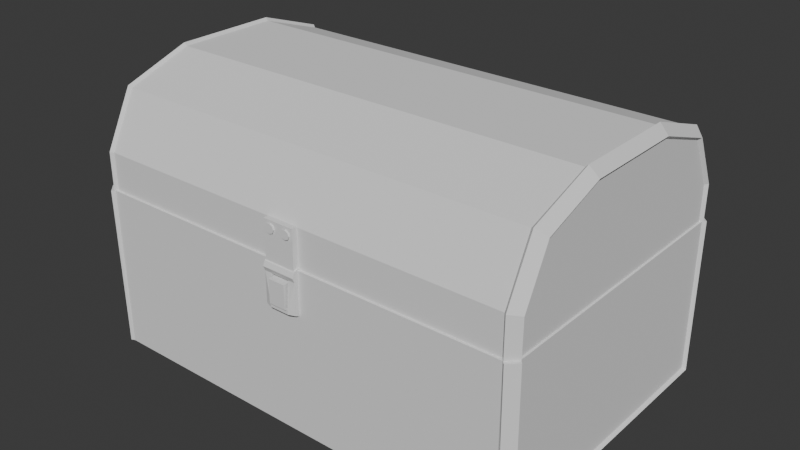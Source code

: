 # Source: flintlockcase.blend  (saved by Blender 4.5.91; exported with 4.5.12 LTS)
import bpy
from mathutils import Matrix  # noqa: F401  (used for matrix-valued properties, if any)

bpy.ops.wm.read_factory_settings(use_empty=True)
scene = bpy.context.scene
scene.name = 'Scene'

# ---- collections
col_collection = bpy.data.collections.new('Collection'); scene.collection.children.link(col_collection)

# ---- world
world_world = bpy.data.worlds.new('World'); scene.world = world_world
world_world.use_nodes = True; world_world.node_tree.nodes.clear()
_N = world_world.node_tree.nodes; _L = world_world.node_tree.links
n0 = _N.new('ShaderNodeOutputWorld'); n0.name = 'World Output'; n0.location = (200, 100)
n1 = _N.new('ShaderNodeBackground'); n1.name = 'Background'; n1.location = (-200, 100)
n1.inputs[0].default_value = (0.05088, 0.05088, 0.05088, 1.0)
_L.new(n1.outputs[0], n0.inputs[0])
n0.is_active_output = True
world_world.color = (0.05088, 0.05088, 0.05088)
world_world.sun_shadow_jitter_overblur = 0.0

# ---- meshes
me_cube_001 = bpy.data.meshes.new('Cube.001')
me_cube_001.from_pydata([(-1.302, -1.796, -0.9633), (-1.357, -1.741, -0.9031), (-1.357, -1.741, 0.01537), (-1.302, -1.796, 0.01537), (-1.357, -0.06947, -0.9031), (-1.302, -0.01437, -0.9633), (-1.302, -0.01437, 0.01537), (-1.357, -0.06947, 0.01537), (1.357, -1.741, -0.9031), (1.302, -1.796, -0.9633), (1.302, -1.796, 0.01537), (1.357, -1.741, 0.01537), (1.357, -0.06947, -0.9031), (1.302, -0.01437, -0.9633), (1.357, -0.06947, 0.01537), (1.302, -0.01437, 0.01537), (-1.378, -0.05927, -0.9133), (-1.323, -0.004172, -0.9633), (-1.323, -1.806, -0.9633), (-1.378, -1.751, -0.9133), (-1.32, -1.814, 0.01537), (-1.375, -1.759, 0.01537), (-1.375, -0.05181, 0.01537), (-1.32, 0.003291, 0.01537), (1.32, 0.003291, 0.01537), (1.375, -0.05181, 0.01537), (1.378, -0.05927, -0.9133), (1.323, -0.004172, -0.9633), (1.378, -1.751, -0.9133), (1.323, -1.806, -0.9633), (1.375, -1.759, 0.01537), (1.32, -1.814, 0.01537), (0.9515, 0.03482, 1.072e-07), (1.262, 0.03482, 1.307e-07), (0.9515, 0.02462, -0.02462), (1.262, 0.02462, -0.02462), (0.9515, 1.192e-07, -0.03482), (1.262, 1.192e-07, -0.03482), (0.9515, -0.02462, -0.02462), (1.262, -0.02462, -0.02462), (0.9515, -0.03482, 1.072e-07), (1.262, -0.03482, 1.307e-07), (0.9515, -0.02462, 0.02462), (1.262, -0.02462, 0.02462), (0.9515, 1.192e-07, 0.03482), (1.262, 1.192e-07, 0.03482), (0.9515, 0.02462, 0.02462), (1.262, 0.02462, 0.02462), (0.9599, -0.01966, -0.2166), (0.9599, 0.01516, -0.2166), (1.254, -0.01966, -0.2166), (1.254, 0.01516, -0.2166), (0.9599, -0.01966, 0.001142), (1.254, -0.01966, 0.001142), (1.254, 0.01516, 0.001142), (0.9599, 0.01516, 0.001142), (0.984, 0.002643, -0.1648), (0.984, 0.02436, -0.1648), (0.9942, 0.002643, -0.1894), (0.9942, 0.02436, -0.1894), (1.019, 0.002643, -0.1996), (1.019, 0.02436, -0.1996), (1.043, 0.002643, -0.1894), (1.043, 0.02436, -0.1894), (1.054, 0.002643, -0.1648), (1.054, 0.02436, -0.1648), (1.043, 0.002643, -0.1402), (1.043, 0.02436, -0.1402), (1.019, 0.002643, -0.13), (1.019, 0.02436, -0.13), (0.9942, 0.002643, -0.1402), (0.9942, 0.02436, -0.1402), (1.23, 0.002643, -0.1648), (1.23, 0.02436, -0.1648), (1.22, 0.002643, -0.1894), (1.22, 0.02436, -0.1894), (1.195, 0.002643, -0.1996), (1.195, 0.02436, -0.1996), (1.17, 0.002643, -0.1894), (1.17, 0.02436, -0.1894), (1.16, 0.002643, -0.1648), (1.16, 0.02436, -0.1648), (1.17, 0.002643, -0.1402), (1.17, 0.02436, -0.1402), (1.195, 0.002643, -0.13), (1.195, 0.02436, -0.13), (1.22, 0.002643, -0.1402), (1.22, 0.02436, -0.1402), (-0.9515, 0.03482, 1.083e-07), (-1.262, 0.03482, 1.317e-07), (-0.9515, 0.02462, -0.02462), (-1.262, 0.02462, -0.02462), (-0.9515, 5.986e-08, -0.03482), (-1.262, 5.986e-08, -0.03482), (-0.9515, -0.02462, -0.02462), (-1.262, -0.02462, -0.02462), (-0.9515, -0.03482, 1.083e-07), (-1.262, -0.03482, 1.317e-07), (-0.9515, -0.02462, 0.02462), (-1.262, -0.02462, 0.02462), (-0.9515, 5.986e-08, 0.03482), (-1.262, 5.986e-08, 0.03482), (-0.9515, 0.02462, 0.02462), (-1.262, 0.02462, 0.02462), (-0.9599, -0.01966, -0.2166), (-0.9599, 0.01516, -0.2166), (-1.254, -0.01966, -0.2166), (-1.254, 0.01516, -0.2166), (-0.9599, -0.01966, 0.001142), (-1.254, -0.01966, 0.001142), (-1.254, 0.01516, 0.001142), (-0.9599, 0.01516, 0.001142), (-0.984, 0.002643, -0.1648), (-0.984, 0.02436, -0.1648), (-0.9942, 0.002643, -0.1894), (-0.9942, 0.02436, -0.1894), (-1.019, 0.002643, -0.1996), (-1.019, 0.02436, -0.1996), (-1.043, 0.002643, -0.1894), (-1.043, 0.02436, -0.1894), (-1.054, 0.002643, -0.1648), (-1.054, 0.02436, -0.1648), (-1.043, 0.002643, -0.1402), (-1.043, 0.02436, -0.1402), (-1.019, 0.002643, -0.13), (-1.019, 0.02436, -0.13), (-0.9942, 0.002643, -0.1402), (-0.9942, 0.02436, -0.1402), (-1.23, 0.002643, -0.1648), (-1.23, 0.02436, -0.1648), (-1.22, 0.002643, -0.1894), (-1.22, 0.02436, -0.1894), (-1.195, 0.002643, -0.1996), (-1.195, 0.02436, -0.1996), (-1.17, 0.002643, -0.1894), (-1.17, 0.02436, -0.1894), (-1.16, 0.002643, -0.1648), (-1.16, 0.02436, -0.1648), (-1.17, 0.002643, -0.1402), (-1.17, 0.02436, -0.1402), (-1.195, 0.002643, -0.13), (-1.195, 0.02436, -0.13), (-1.22, 0.002643, -0.1402), (-1.22, 0.02436, -0.1402)], [], [(1, 4, 16, 19), (15, 14, 25, 24), (11, 10, 31, 30), (4, 7, 22, 16), (12, 8, 28, 26), (5, 0, 18, 17), (5, 13, 9, 0), (1, 2, 7, 4), (9, 10, 3, 0), (14, 15, 6, 7, 2, 3, 10, 11), (5, 6, 15, 13), (12, 14, 11, 8), (17, 18, 19, 16), (18, 20, 21, 19), (23, 17, 16, 22), (25, 26, 27, 24), (29, 27, 26, 28), (31, 29, 28, 30), (10, 9, 29, 31), (14, 12, 26, 25), (0, 3, 20, 18), (8, 11, 30, 28), (3, 2, 21, 20), (13, 15, 24, 27), (2, 1, 19, 21), (7, 6, 23, 22), (9, 13, 27, 29), (6, 5, 17, 23), (32, 33, 35, 34), (34, 35, 37, 36), (36, 37, 39, 38), (38, 39, 41, 40), (40, 41, 43, 42), (42, 43, 45, 44), (35, 33, 47, 45, 43, 41, 39, 37), (44, 45, 47, 46), (46, 47, 33, 32), (32, 34, 36, 38, 40, 42, 44, 46), (49, 51, 50, 48), (50, 53, 52, 48), (51, 54, 53, 50), (49, 55, 54, 51), (48, 52, 55, 49), (53, 54, 55, 52), (56, 57, 59, 58), (58, 59, 61, 60), (60, 61, 63, 62), (62, 63, 65, 64), (64, 65, 67, 66), (66, 67, 69, 68), (59, 57, 71, 69, 67, 65, 63, 61), (68, 69, 71, 70), (70, 71, 57, 56), (56, 58, 60, 62, 64, 66, 68, 70), (72, 74, 75, 73), (74, 76, 77, 75), (76, 78, 79, 77), (78, 80, 81, 79), (80, 82, 83, 81), (82, 84, 85, 83), (75, 77, 79, 81, 83, 85, 87, 73), (84, 86, 87, 85), (86, 72, 73, 87), (72, 86, 84, 82, 80, 78, 76, 74), (88, 90, 91, 89), (90, 92, 93, 91), (92, 94, 95, 93), (94, 96, 97, 95), (96, 98, 99, 97), (98, 100, 101, 99), (91, 93, 95, 97, 99, 101, 103, 89), (100, 102, 103, 101), (102, 88, 89, 103), (88, 102, 100, 98, 96, 94, 92, 90), (105, 104, 106, 107), (106, 104, 108, 109), (107, 106, 109, 110), (105, 107, 110, 111), (104, 105, 111, 108), (109, 108, 111, 110), (112, 114, 115, 113), (114, 116, 117, 115), (116, 118, 119, 117), (118, 120, 121, 119), (120, 122, 123, 121), (122, 124, 125, 123), (115, 117, 119, 121, 123, 125, 127, 113), (124, 126, 127, 125), (126, 112, 113, 127), (112, 126, 124, 122, 120, 118, 116, 114), (128, 129, 131, 130), (130, 131, 133, 132), (132, 133, 135, 134), (134, 135, 137, 136), (136, 137, 139, 138), (138, 139, 141, 140), (131, 129, 143, 141, 139, 137, 135, 133), (140, 141, 143, 142), (142, 143, 129, 128), (128, 130, 132, 134, 136, 138, 140, 142)])
_uv = me_cube_001.uv_layers.new(name='UVMap')
_uv.uv.foreach_set('vector', [0.005075, 0.21, 0.1573, 0.3151, 0.158, 0.3197, 0.0004359, 0.211, 0.4664, 0.4429, 0.4772, 0.4469, 0.4739, 0.4471, 0.4676, 0.445, 0.5982, 0.2877, 0.5969, 0.2788, 0.5998, 0.2794, 0.6061, 0.2855, 0.1573, 0.3151, 0.2305, 0.2335, 0.2305, 0.2367, 0.158, 0.3197, 0.398, 0.5309, 0.5147, 0.6715, 0.5141, 0.6761, 0.3934, 0.5307, 0.1697, 0.3289, 0.03043, 0.4745, 0.02541, 0.4711, 0.1661, 0.3245, 0.1697, 0.3289, 0.3838, 0.5194, 0.2437, 0.6698, 0.03043, 0.4745, 0.005075, 0.21, 0.06453, 0.1162, 0.2305, 0.2335, 0.1573, 0.3151, 0.6635, 0.1867, 0.5969, 0.2788, 0.3632, 0.09185, 0.4296, 0.003125, 0.4772, 0.4469, 0.4664, 0.4429, 0.236, 0.2435, 0.2305, 0.2335, 0.3543, 0.09223, 0.3632, 0.09185, 0.5969, 0.2788, 0.5982, 0.2877, 0.1697, 0.3289, 0.236, 0.2435, 0.4664, 0.4429, 0.3838, 0.5194, 0.398, 0.5309, 0.4772, 0.4469, 0.6016, 0.6114, 0.5147, 0.6715, 0.1661, 0.3245, 0.02541, 0.4711, 0.02365, 0.4605, 0.158, 0.3197, 0.4275, 0.001581, 0.3615, 0.08942, 0.3534, 0.08586, 0.4168, 0.0007547, 0.2344, 0.2424, 0.1661, 0.3245, 0.158, 0.3197, 0.2305, 0.2367, 0.4739, 0.4471, 0.3934, 0.5307, 0.3883, 0.5227, 0.4676, 0.445, 0.2472, 0.6748, 0.3883, 0.5227, 0.3934, 0.5307, 0.2577, 0.6761, 0.5998, 0.2794, 0.6657, 0.1881, 0.6699, 0.1975, 0.6061, 0.2855, 0.5969, 0.2788, 0.6635, 0.1867, 0.6657, 0.1881, 0.5998, 0.2794, 0.4772, 0.4469, 0.398, 0.5309, 0.3934, 0.5307, 0.4739, 0.4471, 0.4296, 0.003125, 0.3632, 0.09185, 0.3615, 0.08942, 0.4275, 0.001581, 0.5147, 0.6715, 0.6016, 0.6114, 0.6031, 0.614, 0.5141, 0.6761, 0.3632, 0.09185, 0.3543, 0.09223, 0.3534, 0.08586, 0.3615, 0.08942, 0.3838, 0.5194, 0.4664, 0.4429, 0.4676, 0.445, 0.3883, 0.5227, 0.06453, 0.1162, 0.005075, 0.21, 0.0004359, 0.211, 0.0619, 0.1147, 0.2305, 0.2335, 0.236, 0.2435, 0.2344, 0.2424, 0.2305, 0.2367, 0.2437, 0.6698, 0.3838, 0.5194, 0.3883, 0.5227, 0.2472, 0.6748, 0.236, 0.2435, 0.1697, 0.3289, 0.1661, 0.3245, 0.2344, 0.2424, 0.01907, 0.08294, 0.05487, 0.08293, 0.05487, 0.086, 0.01907, 0.086, 0.01907, 0.086, 0.05487, 0.086, 0.05487, 0.08907, 0.01907, 0.08907, 0.01907, 0.08907, 0.05487, 0.08907, 0.05487, 0.09214, 0.01907, 0.09214, 0.01907, 0.09214, 0.05487, 0.09214, 0.05486, 0.09522, 0.01907, 0.09521, 0.01907, 0.09521, 0.05486, 0.09522, 0.05486, 0.09829, 0.01907, 0.09828, 0.01907, 0.09828, 0.05486, 0.09829, 0.05486, 0.1014, 0.01907, 0.1014, 0.06025, 0.1027, 0.05807, 0.1005, 0.05807, 0.09741, 0.06025, 0.09524, 0.06332, 0.09524, 0.06549, 0.09741, 0.06549, 0.1005, 0.06332, 0.1027, 0.01907, 0.1014, 0.05486, 0.1014, 0.05486, 0.1044, 0.01907, 0.1044, 0.01907, 0.07987, 0.05486, 0.07986, 0.05487, 0.08293, 0.01907, 0.08294, 0.1045, 0.06869, 0.1076, 0.06869, 0.1097, 0.07087, 0.1097, 0.07394, 0.1076, 0.07611, 0.1045, 0.07611, 0.1023, 0.07394, 0.1023, 0.07087, 0.1706, 0.05892, 0.1692, 0.02499, 0.1732, 0.02563, 0.1746, 0.05821, 0.1147, 0.02827, 0.1399, 0.0263, 0.1418, 0.06021, 0.117, 0.06193, 0.1692, 0.02499, 0.1786, 0.0009435, 0.1823, 0.002704, 0.1732, 0.02563, 0.1706, 0.05892, 0.1458, 0.06, 0.1439, 0.02605, 0.1692, 0.02499, 0.1746, 0.05821, 0.1823, 0.08175, 0.1786, 0.08319, 0.1706, 0.05892, 0.1399, 0.0263, 0.1439, 0.02605, 0.1458, 0.06, 0.1418, 0.06021, 0.01857, 0.05722, 0.01849, 0.05973, 0.01546, 0.05969, 0.01546, 0.05718, 0.01546, 0.05718, 0.01546, 0.05969, 0.0124, 0.05971, 0.01238, 0.0572, 0.01238, 0.0572, 0.0124, 0.05971, 0.009341, 0.05974, 0.0093, 0.05724, 0.0093, 0.05724, 0.009341, 0.05974, 0.006288, 0.0598, 0.006213, 0.05731, 0.006213, 0.05731, 0.006288, 0.0598, 0.00326, 0.05994, 0.003105, 0.05743, 0.003105, 0.05743, 0.00326, 0.05994, 0.0002264, 0.06018, 1.846e-05, 0.05769, 0.08679, 0.06726, 0.08462, 0.06509, 0.08462, 0.06202, 0.08679, 0.05984, 0.08986, 0.05984, 0.09204, 0.06202, 0.09204, 0.06509, 0.08986, 0.06726, 0.02478, 0.0577, 0.02453, 0.06018, 0.0215, 0.05988, 0.02169, 0.05739, 0.02169, 0.05739, 0.0215, 0.05988, 0.01849, 0.05973, 0.01857, 0.05722, 0.09558, 0.003609, 0.09558, 0.006679, 0.0934, 0.00885, 0.09033, 0.00885, 0.08816, 0.006679, 0.08816, 0.003609, 0.09033, 0.001438, 0.0934, 0.001438, 0.06812, 0.01416, 0.06502, 0.0141, 0.06508, 0.0116, 0.06812, 0.01164, 0.06502, 0.0141, 0.06194, 0.01401, 0.06202, 0.0115, 0.06508, 0.0116, 0.06194, 0.01401, 0.05888, 0.01392, 0.05894, 0.01141, 0.06202, 0.0115, 0.05888, 0.01392, 0.05585, 0.01387, 0.05583, 0.01137, 0.05894, 0.01141, 0.05585, 0.01387, 0.05283, 0.01394, 0.05271, 0.01145, 0.05583, 0.01137, 0.05283, 0.01394, 0.0498, 0.01416, 0.04961, 0.01168, 0.05271, 0.01145, 0.0885, 0.01423, 0.0885, 0.0173, 0.08632, 0.01947, 0.08325, 0.01947, 0.08108, 0.0173, 0.08108, 0.01423, 0.08325, 0.01206, 0.08632, 0.01206, 0.07434, 0.01388, 0.07124, 0.01409, 0.07113, 0.0116, 0.07417, 0.0114, 0.07124, 0.01409, 0.06812, 0.01416, 0.06812, 0.01164, 0.07113, 0.0116, 0.08496, 0.008449, 0.08278, 0.01062, 0.07971, 0.01062, 0.07754, 0.008449, 0.07754, 0.005378, 0.07971, 0.003208, 0.08278, 0.003208, 0.08496, 0.005378, 0.02171, 0.04779, 0.01864, 0.04779, 0.01864, 0.01199, 0.02171, 0.01199, 0.01864, 0.04779, 0.01557, 0.04779, 0.01557, 0.01199, 0.01864, 0.01199, 0.01557, 0.04779, 0.0125, 0.04778, 0.0125, 0.01199, 0.01557, 0.01199, 0.0125, 0.04778, 0.009427, 0.04778, 0.009429, 0.01199, 0.0125, 0.01199, 0.009427, 0.04778, 0.006358, 0.04778, 0.006359, 0.01199, 0.009429, 0.01199, 0.006358, 0.04778, 0.003288, 0.04778, 0.003288, 0.01199, 0.006359, 0.01199, 0.06549, 0.08679, 0.06549, 0.08986, 0.06332, 0.09204, 0.06025, 0.09204, 0.05807, 0.08986, 0.05807, 0.08679, 0.06025, 0.08462, 0.06332, 0.08462, 0.003288, 0.04778, 0.0002185, 0.04778, 0.0002176, 0.01199, 0.003288, 0.01199, 0.02478, 0.04778, 0.02171, 0.04779, 0.02171, 0.01199, 0.02478, 0.01199, 0.09741, 0.06903, 0.09524, 0.06686, 0.09524, 0.06379, 0.09741, 0.06161, 0.1005, 0.06161, 0.1027, 0.06379, 0.1027, 0.06686, 0.1005, 0.06903, 0.1086, 0.025, 0.1125, 0.02572, 0.1112, 0.05851, 0.1072, 0.05917, 0.05263, 0.05569, 0.05504, 0.02205, 0.07987, 0.02386, 0.07782, 0.05767, 0.1072, 0.05917, 0.1112, 0.05851, 0.1204, 0.08142, 0.1167, 0.08319, 0.1086, 0.025, 0.1072, 0.05917, 0.08188, 0.05791, 0.08382, 0.02412, 0.1125, 0.02572, 0.1086, 0.025, 0.1167, 0.0007614, 0.1204, 0.002206, 0.07782, 0.05767, 0.07987, 0.02386, 0.08382, 0.02412, 0.08188, 0.05791, 0.05583, 0.0007482, 0.05893, 0.0007945, 0.05888, 0.0033, 0.05584, 0.003254, 0.05893, 0.0007945, 0.06201, 0.0008918, 0.06193, 0.003396, 0.05888, 0.0033, 0.06201, 0.0008918, 0.06507, 0.0009879, 0.06501, 0.003494, 0.06193, 0.003396, 0.06507, 0.0009879, 0.06811, 0.001034, 0.06812, 0.00354, 0.06501, 0.003494, 0.06811, 0.001034, 0.07112, 0.0009654, 0.07124, 0.00346, 0.06812, 0.00354, 0.07112, 0.0009654, 0.07415, 0.0007482, 0.07434, 0.003229, 0.07124, 0.00346, 0.1027, 0.07794, 0.1027, 0.08101, 0.1005, 0.08319, 0.09741, 0.08319, 0.09524, 0.08101, 0.09524, 0.07794, 0.09741, 0.07577, 0.1005, 0.07577, 0.04961, 0.001059, 0.0527, 0.0008285, 0.05282, 0.003323, 0.04979, 0.00354, 0.0527, 0.0008285, 0.05583, 0.0007482, 0.05584, 0.003254, 0.05282, 0.003323, 0.0691, 0.08816, 0.07217, 0.08816, 0.07434, 0.09033, 0.07434, 0.0934, 0.07217, 0.09558, 0.0691, 0.09558, 0.06692, 0.0934, 0.06692, 0.09033, 0.07168, 0.01697, 0.07167, 0.01947, 0.06859, 0.01943, 0.06862, 0.01693, 0.06862, 0.01693, 0.06859, 0.01943, 0.06551, 0.01938, 0.06556, 0.01688, 0.06556, 0.01688, 0.06551, 0.01938, 0.06245, 0.01933, 0.06248, 0.01683, 0.06248, 0.01683, 0.06245, 0.01933, 0.05939, 0.01929, 0.0594, 0.01679, 0.0594, 0.01679, 0.05939, 0.01929, 0.05636, 0.01933, 0.05629, 0.01682, 0.05629, 0.01682, 0.05636, 0.01933, 0.05332, 0.01947, 0.05319, 0.01698, 0.01416, 0.08679, 0.01416, 0.08986, 0.01199, 0.09204, 0.008918, 0.09204, 0.006747, 0.08986, 0.006747, 0.08679, 0.008918, 0.08462, 0.01199, 0.08462, 0.07775, 0.01679, 0.07788, 0.01928, 0.07478, 0.01944, 0.07471, 0.01693, 0.07471, 0.01693, 0.07478, 0.01944, 0.07167, 0.01947, 0.07168, 0.01697, 0.01376, 0.09878, 0.01593, 0.101, 0.01593, 0.104, 0.01376, 0.1062, 0.01069, 0.1062, 0.008517, 0.104, 0.008517, 0.101, 0.01069, 0.09878])
me_cube_001.use_mirror_x = True
me_cube_001.update()
me_cube_002 = bpy.data.meshes.new('Cube.002')
me_cube_002.from_pydata([(-1.291, -1.783, -0.05131), (-1.346, -1.728, -0.05131), (-1.346, -0.08236, -0.05131), (-1.291, -0.02726, -0.05131), (1.346, -1.728, -0.05131), (1.291, -1.783, -0.05131), (1.291, -0.02726, -0.05131), (1.346, -0.08236, -0.05131), (-1.346, -1.728, 0.2292), (-1.291, -1.783, 0.2424), (-1.346, -1.21, 0.6491), (-1.291, -1.219, 0.7042), (-1.346, -1.579, 0.524), (-1.291, -1.618, 0.5689), (-1.346, -0.6005, 0.6491), (-1.291, -0.5914, 0.7042), (-1.346, -0.08236, 0.2292), (-1.291, -0.02726, 0.2424), (-1.346, -0.2315, 0.524), (-1.291, -0.1925, 0.5689), (1.346, -1.21, 0.6491), (1.291, -1.219, 0.7042), (1.346, -1.728, 0.2292), (1.291, -1.783, 0.2424), (1.346, -1.579, 0.524), (1.291, -1.618, 0.5689), (1.346, -0.08236, 0.2292), (1.291, -0.02726, 0.2424), (1.346, -0.6004, 0.6491), (1.291, -0.5914, 0.7042), (1.346, -0.2315, 0.524), (1.291, -0.1925, 0.5689), (-1.309, -0.1814, 0.5817), (-1.364, -0.2204, 0.5368), (-1.363, -0.5976, 0.6664), (-1.308, -0.5885, 0.7215), (1.308, -0.5885, 0.7215), (1.363, -0.5976, 0.6664), (1.364, -0.2204, 0.5368), (1.309, -0.1814, 0.5817), (-1.308, -0.01032, 0.2464), (-1.364, -0.06542, 0.2333), (1.364, -0.06542, 0.2333), (1.308, -0.01032, 0.2464), (1.309, -1.629, 0.5817), (1.364, -1.59, 0.5368), (1.363, -1.213, 0.6664), (1.308, -1.222, 0.7215), (-1.308, -1.222, 0.7215), (-1.363, -1.213, 0.6664), (-1.364, -1.59, 0.5368), (-1.309, -1.629, 0.5817), (1.308, -1.8, 0.2464), (1.364, -1.745, 0.2333), (-1.364, -1.745, 0.2333), (-1.308, -1.8, 0.2464), (1.308, -1.801, -0.05131), (1.363, -1.746, -0.05131), (-1.363, -1.746, -0.05131), (-1.308, -1.801, -0.05131), (-1.308, -0.009602, -0.05131), (-1.363, -0.0647, -0.05131), (1.363, -0.0647, -0.05131), (1.308, -0.009602, -0.05131), (0.984, -0.01153, 0.1778), (0.984, 0.01019, 0.1778), (0.9942, -0.01153, 0.1532), (0.9942, 0.01019, 0.1532), (1.019, -0.01153, 0.143), (1.019, 0.01019, 0.143), (1.043, -0.01153, 0.1532), (1.043, 0.01019, 0.1532), (1.054, -0.01153, 0.1778), (1.054, 0.01019, 0.1778), (1.043, -0.01153, 0.2025), (1.043, 0.01019, 0.2025), (1.019, -0.01153, 0.2127), (1.019, 0.01019, 0.2127), (0.9942, -0.01153, 0.2025), (0.9942, 0.01019, 0.2025), (1.23, -0.01153, 0.1778), (1.23, 0.01019, 0.1778), (1.22, -0.01153, 0.1532), (1.22, 0.01019, 0.1532), (1.195, -0.01153, 0.143), (1.195, 0.01019, 0.143), (1.17, -0.01153, 0.1532), (1.17, 0.01019, 0.1532), (1.16, -0.01153, 0.1778), (1.16, 0.01019, 0.1778), (1.17, -0.01153, 0.2025), (1.17, 0.01019, 0.2025), (1.195, -0.01153, 0.2127), (1.195, 0.01019, 0.2127), (1.22, -0.01153, 0.2025), (1.22, 0.01019, 0.2025), (0.9599, -0.03317, 0.2432), (0.9599, -0.03317, 0.02547), (0.9599, 0.001644, 0.2432), (1.254, -0.03317, 0.2432), (1.254, 0.001644, 0.2432), (1.254, -0.03317, 0.02547), (1.254, 0.001644, 0.02547), (0.9599, 0.001644, 0.02547), (-0.984, -0.01153, 0.1778), (-0.984, 0.01019, 0.1778), (-0.9942, -0.01153, 0.1532), (-0.9942, 0.01019, 0.1532), (-1.019, -0.01153, 0.143), (-1.019, 0.01019, 0.143), (-1.043, -0.01153, 0.1532), (-1.043, 0.01019, 0.1532), (-1.054, -0.01153, 0.1778), (-1.054, 0.01019, 0.1778), (-1.043, -0.01153, 0.2025), (-1.043, 0.01019, 0.2025), (-1.019, -0.01153, 0.2127), (-1.019, 0.01019, 0.2127), (-0.9942, -0.01153, 0.2025), (-0.9942, 0.01019, 0.2025), (-1.23, -0.01153, 0.1778), (-1.23, 0.01019, 0.1778), (-1.22, -0.01153, 0.1532), (-1.22, 0.01019, 0.1532), (-1.195, -0.01153, 0.143), (-1.195, 0.01019, 0.143), (-1.17, -0.01153, 0.1532), (-1.17, 0.01019, 0.1532), (-1.16, -0.01153, 0.1778), (-1.16, 0.01019, 0.1778), (-1.17, -0.01153, 0.2025), (-1.17, 0.01019, 0.2025), (-1.195, -0.01153, 0.2127), (-1.195, 0.01019, 0.2127), (-1.22, -0.01153, 0.2025), (-1.22, 0.01019, 0.2025), (-0.9599, -0.03317, 0.2432), (-0.9599, -0.03317, 0.02547), (-0.9599, 0.001644, 0.2432), (-1.254, -0.03317, 0.2432), (-1.254, 0.001644, 0.2432), (-1.254, -0.03317, 0.02547), (-1.254, 0.001644, 0.02547), (-0.9599, 0.001644, 0.02547), (-0.09628, -1.815, -0.0134), (-0.09628, -1.815, 0.245), (-0.09628, -1.755, -0.0134), (-0.09628, -1.755, 0.245), (0.09305, -1.815, -0.0134), (0.09305, -1.815, 0.245), (0.09305, -1.755, -0.0134), (0.09305, -1.755, 0.245), (0.02433, -1.824, 0.2022), (0.02433, -1.806, 0.2022), (0.03234, -1.824, 0.1828), (0.03234, -1.806, 0.1828), (0.05168, -1.824, 0.1748), (0.05168, -1.806, 0.1748), (0.07103, -1.824, 0.1828), (0.07103, -1.806, 0.1828), (0.07904, -1.824, 0.2022), (0.07904, -1.806, 0.2022), (0.07103, -1.824, 0.2215), (0.07103, -1.806, 0.2215), (0.05168, -1.824, 0.2295), (0.05168, -1.806, 0.2295), (0.03234, -1.824, 0.2215), (0.03234, -1.806, 0.2215), (-0.02433, -1.824, 0.2022), (-0.02433, -1.806, 0.2022), (-0.03234, -1.824, 0.1828), (-0.03234, -1.806, 0.1828), (-0.05168, -1.824, 0.1748), (-0.05168, -1.806, 0.1748), (-0.07103, -1.824, 0.1828), (-0.07103, -1.806, 0.1828), (-0.07904, -1.824, 0.2022), (-0.07904, -1.806, 0.2022), (-0.07103, -1.824, 0.2215), (-0.07103, -1.806, 0.2215), (-0.05168, -1.824, 0.2295), (-0.05168, -1.806, 0.2295), (-0.03234, -1.824, 0.2215), (-0.03234, -1.806, 0.2215)], [], [(6, 27, 43, 63), (4, 22, 53, 57), (7, 6, 63, 62), (24, 20, 46, 45), (5, 4, 57, 56), (18, 14, 34, 33), (26, 7, 62, 42), (9, 13, 51, 55), (29, 21, 47, 36), (27, 31, 39, 43), (20, 28, 37, 46), (12, 8, 54, 50), (2, 16, 41, 61), (30, 26, 42, 38), (1, 8, 12, 10, 14, 18, 16, 2), (2, 3, 6, 7, 4, 5, 0, 1), (5, 23, 9, 0), (3, 17, 27, 6), (7, 26, 30, 28, 20, 24, 22, 4), (25, 13, 9, 23), (29, 15, 11, 21), (21, 11, 13, 25), (15, 29, 31, 19), (19, 31, 27, 17), (33, 34, 35, 32), (37, 38, 39, 36), (41, 33, 32, 40), (38, 42, 43, 39), (45, 46, 47, 44), (49, 50, 51, 48), (53, 45, 44, 52), (50, 54, 55, 51), (57, 53, 52, 56), (54, 58, 59, 55), (48, 35, 34, 49), (40, 60, 61, 41), (46, 37, 36, 47), (42, 62, 63, 43), (15, 19, 32, 35), (23, 5, 56, 52), (21, 25, 44, 47), (8, 1, 58, 54), (28, 30, 38, 37), (1, 0, 59, 58), (10, 12, 50, 49), (0, 9, 55, 59), (31, 29, 36, 39), (11, 15, 35, 48), (13, 11, 48, 51), (14, 10, 49, 34), (16, 18, 33, 41), (17, 3, 60, 40), (22, 24, 45, 53), (19, 17, 40, 32), (3, 2, 61, 60), (25, 23, 52, 44), (64, 65, 67, 66), (66, 67, 69, 68), (68, 69, 71, 70), (70, 71, 73, 72), (72, 73, 75, 74), (74, 75, 77, 76), (67, 65, 79, 77, 75, 73, 71, 69), (76, 77, 79, 78), (78, 79, 65, 64), (64, 66, 68, 70, 72, 74, 76, 78), (80, 82, 83, 81), (82, 84, 85, 83), (84, 86, 87, 85), (86, 88, 89, 87), (88, 90, 91, 89), (90, 92, 93, 91), (83, 85, 87, 89, 91, 93, 95, 81), (92, 94, 95, 93), (94, 80, 81, 95), (80, 94, 92, 90, 88, 86, 84, 82), (101, 99, 96, 97), (97, 96, 98, 103), (100, 98, 96, 99), (102, 100, 99, 101), (103, 98, 100, 102), (101, 97, 103, 102), (104, 106, 107, 105), (106, 108, 109, 107), (108, 110, 111, 109), (110, 112, 113, 111), (112, 114, 115, 113), (114, 116, 117, 115), (107, 109, 111, 113, 115, 117, 119, 105), (116, 118, 119, 117), (118, 104, 105, 119), (104, 118, 116, 114, 112, 110, 108, 106), (120, 121, 123, 122), (122, 123, 125, 124), (124, 125, 127, 126), (126, 127, 129, 128), (128, 129, 131, 130), (130, 131, 133, 132), (123, 121, 135, 133, 131, 129, 127, 125), (132, 133, 135, 134), (134, 135, 121, 120), (120, 122, 124, 126, 128, 130, 132, 134), (141, 137, 136, 139), (137, 143, 138, 136), (140, 139, 136, 138), (142, 141, 139, 140), (143, 142, 140, 138), (141, 142, 143, 137), (144, 145, 147, 146), (146, 147, 151, 150), (150, 151, 149, 148), (148, 149, 145, 144), (146, 150, 148, 144), (151, 147, 145, 149), (152, 153, 155, 154), (154, 155, 157, 156), (156, 157, 159, 158), (158, 159, 161, 160), (160, 161, 163, 162), (162, 163, 165, 164), (155, 153, 167, 165, 163, 161, 159, 157), (164, 165, 167, 166), (166, 167, 153, 152), (152, 154, 156, 158, 160, 162, 164, 166), (168, 170, 171, 169), (170, 172, 173, 171), (172, 174, 175, 173), (174, 176, 177, 175), (176, 178, 179, 177), (178, 180, 181, 179), (171, 173, 175, 177, 179, 181, 183, 169), (180, 182, 183, 181), (182, 168, 169, 183), (168, 182, 180, 178, 176, 174, 172, 170)])
_uv = me_cube_002.uv_layers.new(name='UVMap')
_uv.uv.foreach_set('vector', [0.9037, 0.7878, 0.9033, 0.7542, 0.9062, 0.754, 0.9078, 0.7854, 0.9017, 0.9813, 0.9316, 0.986, 0.9318, 0.989, 0.9023, 0.984, 0.9098, 0.7951, 0.9037, 0.7878, 0.9078, 0.7854, 0.9109, 0.793, 0.9657, 0.9735, 0.9838, 0.9328, 0.9866, 0.9336, 0.9676, 0.9757, 0.8955, 0.987, 0.9017, 0.9813, 0.9023, 0.984, 0.8979, 0.9917, 0.5261, 0.8187, 0.5163, 0.862, 0.5134, 0.862, 0.5235, 0.8173, 0.9441, 0.7989, 0.9098, 0.7951, 0.9109, 0.793, 0.9454, 0.7962, 0.6121, 0.4934, 0.6105, 0.5355, 0.6077, 0.5353, 0.6092, 0.4932, 0.9042, 0.6645, 0.9062, 0.5926, 0.9091, 0.5927, 0.9071, 0.6646, 0.9033, 0.7542, 0.9035, 0.7125, 0.9063, 0.7125, 0.9062, 0.754, 0.9838, 0.9328, 0.9881, 0.863, 0.9909, 0.863, 0.9866, 0.9336, 0.5382, 0.9722, 0.5721, 0.9861, 0.5718, 0.9891, 0.5362, 0.9743, 0.5938, 0.7903, 0.559, 0.7958, 0.5577, 0.7932, 0.5926, 0.7883, 0.9774, 0.8203, 0.9441, 0.7989, 0.9454, 0.7962, 0.9799, 0.8189, 0.6028, 0.9827, 0.5721, 0.9861, 0.5382, 0.9722, 0.5213, 0.9312, 0.5163, 0.862, 0.5261, 0.8187, 0.559, 0.7958, 0.5938, 0.7903, 0.5938, 0.7903, 0.5998, 0.7825, 0.9037, 0.7878, 0.9098, 0.7951, 0.9017, 0.9813, 0.8955, 0.987, 0.6091, 0.9889, 0.6028, 0.9827, 0.9103, 0.4684, 0.9094, 0.5022, 0.6121, 0.4934, 0.6132, 0.4596, 0.5998, 0.7825, 0.6016, 0.7484, 0.9033, 0.7542, 0.9037, 0.7878, 0.9098, 0.7951, 0.9441, 0.7989, 0.9774, 0.8203, 0.9881, 0.863, 0.9838, 0.9328, 0.9657, 0.9735, 0.9316, 0.986, 0.9017, 0.9813, 0.908, 0.5443, 0.6105, 0.5355, 0.6121, 0.4934, 0.9094, 0.5022, 0.9042, 0.6645, 0.6058, 0.6569, 0.6087, 0.5841, 0.9062, 0.5926, 0.9062, 0.5926, 0.6087, 0.5841, 0.6105, 0.5355, 0.908, 0.5443, 0.6058, 0.6569, 0.9042, 0.6645, 0.9035, 0.7125, 0.6036, 0.7058, 0.6036, 0.7058, 0.9035, 0.7125, 0.9033, 0.7542, 0.6016, 0.7484, 0.5235, 0.8173, 0.5134, 0.862, 0.5044, 0.8621, 0.5153, 0.8129, 0.9909, 0.863, 0.9799, 0.8189, 0.988, 0.8142, 1.0, 0.8628, 0.5577, 0.7932, 0.5235, 0.8173, 0.5153, 0.8129, 0.5536, 0.785, 0.9799, 0.8189, 0.9454, 0.7962, 0.9491, 0.7878, 0.988, 0.8142, 0.9676, 0.9757, 0.9866, 0.9336, 0.9954, 0.9361, 0.9737, 0.9829, 0.5185, 0.932, 0.5362, 0.9743, 0.5297, 0.9811, 0.5098, 0.9345, 0.9318, 0.989, 0.9676, 0.9757, 0.9737, 0.9829, 0.9321, 0.9982, 0.5362, 0.9743, 0.5718, 0.9891, 0.5707, 0.9982, 0.5297, 0.9811, 0.9023, 0.984, 0.9318, 0.989, 0.9321, 0.9982, 0.8979, 0.9917, 0.5718, 0.9891, 0.602, 0.9854, 0.6059, 0.9934, 0.5707, 0.9982, 0.5098, 0.9345, 0.5044, 0.8621, 0.5134, 0.862, 0.5185, 0.932, 0.5536, 0.785, 0.5956, 0.7804, 0.5926, 0.7883, 0.5577, 0.7932, 0.9866, 0.9336, 0.9909, 0.863, 1.0, 0.8628, 0.9954, 0.9361, 0.9454, 0.7962, 0.9109, 0.793, 0.9078, 0.7854, 0.9491, 0.7878, 0.6058, 0.6569, 0.6036, 0.7058, 0.6007, 0.7056, 0.6029, 0.6567, 0.9094, 0.5022, 0.9103, 0.4684, 0.9131, 0.4684, 0.9123, 0.5022, 0.9062, 0.5926, 0.908, 0.5443, 0.9108, 0.5444, 0.9091, 0.5927, 0.5721, 0.9861, 0.6028, 0.9827, 0.602, 0.9854, 0.5718, 0.9891, 0.9881, 0.863, 0.9774, 0.8203, 0.9799, 0.8189, 0.9909, 0.863, 0.6028, 0.9827, 0.6091, 0.9889, 0.6059, 0.9934, 0.602, 0.9854, 0.5213, 0.9312, 0.5382, 0.9722, 0.5362, 0.9743, 0.5185, 0.932, 0.6132, 0.4596, 0.6121, 0.4934, 0.6092, 0.4932, 0.6104, 0.4595, 0.9035, 0.7125, 0.9042, 0.6645, 0.9071, 0.6646, 0.9063, 0.7125, 0.6087, 0.5841, 0.6058, 0.6569, 0.6029, 0.6567, 0.6059, 0.5839, 0.6105, 0.5355, 0.6087, 0.5841, 0.6059, 0.5839, 0.6077, 0.5353, 0.5163, 0.862, 0.5213, 0.9312, 0.5185, 0.932, 0.5134, 0.862, 0.559, 0.7958, 0.5261, 0.8187, 0.5235, 0.8173, 0.5577, 0.7932, 0.6016, 0.7484, 0.5998, 0.7825, 0.5956, 0.7804, 0.5987, 0.7481, 0.9316, 0.986, 0.9657, 0.9735, 0.9676, 0.9757, 0.9318, 0.989, 0.6036, 0.7058, 0.6016, 0.7484, 0.5987, 0.7481, 0.6007, 0.7056, 0.5998, 0.7825, 0.5938, 0.7903, 0.5926, 0.7883, 0.5956, 0.7804, 0.908, 0.5443, 0.9094, 0.5022, 0.9123, 0.5022, 0.9108, 0.5444, 0.01857, 0.05014, 0.01849, 0.05265, 0.01546, 0.05261, 0.01546, 0.0501, 0.01546, 0.0501, 0.01546, 0.05261, 0.0124, 0.05263, 0.01238, 0.05012, 0.01238, 0.05012, 0.0124, 0.05263, 0.009341, 0.05266, 0.0093, 0.05016, 0.0093, 0.05016, 0.009341, 0.05266, 0.006288, 0.05272, 0.006213, 0.05023, 0.006213, 0.05023, 0.006288, 0.05272, 0.00326, 0.05286, 0.003105, 0.05035, 0.003105, 0.05035, 0.00326, 0.05286, 0.0002263, 0.0531, 1.846e-05, 0.05062, 0.06869, 0.104, 0.06869, 0.101, 0.07087, 0.09878, 0.07394, 0.09878, 0.07611, 0.101, 0.07611, 0.104, 0.07394, 0.1062, 0.07087, 0.1062, 0.02478, 0.05062, 0.02453, 0.0531, 0.0215, 0.0528, 0.02169, 0.05031, 0.02169, 0.05031, 0.0215, 0.0528, 0.01849, 0.05265, 0.01857, 0.05014, 0.09878, 0.006679, 0.09878, 0.003609, 0.101, 0.001438, 0.104, 0.001438, 0.1062, 0.003609, 0.1062, 0.006679, 0.104, 0.00885, 0.101, 0.00885, 0.05583, 0.006058, 0.05893, 0.006104, 0.05888, 0.00861, 0.05584, 0.008564, 0.05893, 0.006104, 0.06201, 0.006202, 0.06193, 0.008706, 0.05888, 0.00861, 0.06201, 0.006202, 0.06507, 0.006298, 0.06501, 0.008803, 0.06193, 0.008706, 0.06507, 0.006298, 0.06811, 0.006343, 0.06812, 0.00885, 0.06501, 0.008803, 0.06811, 0.006343, 0.07112, 0.006275, 0.07124, 0.008769, 0.06812, 0.00885, 0.07112, 0.006275, 0.07415, 0.006058, 0.07434, 0.008538, 0.07124, 0.008769, 0.0885, 0.07925, 0.08632, 0.08142, 0.08325, 0.08142, 0.08108, 0.07925, 0.08108, 0.07617, 0.08325, 0.074, 0.08632, 0.074, 0.0885, 0.07618, 0.04961, 0.006369, 0.0527, 0.006138, 0.05282, 0.008632, 0.04979, 0.00885, 0.0527, 0.006138, 0.05583, 0.006058, 0.05584, 0.008564, 0.05282, 0.008632, 0.09912, 0.0173, 0.09694, 0.01947, 0.09387, 0.01947, 0.0917, 0.0173, 0.0917, 0.01423, 0.09387, 0.01206, 0.09694, 0.01206, 0.09912, 0.01423, 0.1424, 0.08293, 0.1671, 0.08532, 0.1643, 0.1192, 0.1391, 0.1165, 0.1976, 0.1205, 0.2071, 0.1433, 0.2036, 0.1451, 0.1936, 0.1213, 0.1711, 0.08564, 0.1683, 0.1195, 0.1643, 0.1192, 0.1671, 0.08532, 0.1958, 0.08738, 0.2033, 0.06301, 0.2071, 0.06437, 0.1998, 0.08807, 0.1936, 0.1213, 0.1683, 0.1195, 0.1711, 0.08564, 0.1958, 0.08738, 0.1998, 0.08807, 0.1976, 0.1205, 0.1936, 0.1213, 0.1958, 0.08738, 0.01856, 0.06726, 0.01546, 0.06721, 0.01551, 0.0647, 0.01855, 0.06475, 0.01546, 0.06721, 0.01238, 0.06711, 0.01245, 0.06461, 0.01551, 0.0647, 0.01238, 0.06711, 0.009319, 0.06702, 0.009375, 0.06451, 0.01245, 0.06461, 0.009319, 0.06702, 0.006283, 0.06697, 0.006271, 0.06447, 0.009375, 0.06451, 0.006283, 0.06697, 0.003266, 0.06704, 0.003145, 0.06455, 0.006271, 0.06447, 0.003266, 0.06704, 0.0002341, 0.06726, 5.215e-05, 0.06478, 0.003145, 0.06455, 0.09033, 0.07611, 0.08816, 0.07394, 0.08816, 0.07087, 0.09033, 0.06869, 0.0934, 0.06869, 0.09558, 0.07087, 0.09558, 0.07394, 0.0934, 0.07611, 0.02478, 0.06695, 0.02169, 0.06718, 0.02156, 0.06468, 0.0246, 0.06447, 0.02169, 0.06718, 0.01856, 0.06726, 0.01855, 0.06475, 0.02156, 0.06468, 0.08278, 0.07257, 0.07971, 0.07257, 0.07754, 0.0704, 0.07754, 0.06733, 0.07971, 0.06515, 0.08278, 0.06515, 0.08496, 0.06733, 0.08496, 0.0704, 0.07168, 0.06122, 0.07167, 0.06372, 0.06859, 0.06368, 0.06862, 0.06118, 0.06862, 0.06118, 0.06859, 0.06368, 0.06551, 0.06363, 0.06556, 0.06113, 0.06556, 0.06113, 0.06551, 0.06363, 0.06245, 0.06357, 0.06248, 0.06108, 0.06248, 0.06108, 0.06245, 0.06357, 0.05939, 0.06353, 0.0594, 0.06104, 0.0594, 0.06104, 0.05939, 0.06353, 0.05636, 0.06358, 0.05629, 0.06106, 0.05629, 0.06106, 0.05636, 0.06358, 0.05332, 0.06372, 0.05319, 0.06123, 0.001438, 0.09694, 0.001438, 0.09387, 0.003609, 0.0917, 0.006679, 0.0917, 0.00885, 0.09387, 0.00885, 0.09694, 0.006679, 0.09912, 0.003609, 0.09912, 0.07775, 0.06104, 0.07788, 0.06353, 0.07478, 0.06369, 0.07471, 0.06118, 0.07471, 0.06118, 0.07478, 0.06369, 0.07167, 0.06372, 0.07168, 0.06122, 0.07434, 0.06733, 0.07434, 0.0704, 0.07217, 0.07257, 0.0691, 0.07257, 0.06692, 0.0704, 0.06692, 0.06733, 0.0691, 0.06515, 0.07217, 0.06515, 0.07743, 0.1177, 0.0798, 0.08404, 0.1046, 0.08582, 0.1026, 0.1197, 0.1373, 0.08767, 0.1334, 0.08695, 0.1414, 0.06271, 0.1451, 0.06416, 0.1067, 0.1199, 0.1026, 0.1197, 0.1046, 0.08582, 0.1086, 0.08609, 0.132, 0.1211, 0.136, 0.1205, 0.1451, 0.1434, 0.1415, 0.1451, 0.1334, 0.08695, 0.132, 0.1211, 0.1067, 0.1199, 0.1086, 0.08609, 0.136, 0.1205, 0.132, 0.1211, 0.1334, 0.08695, 0.1373, 0.08767, 0.05109, 0.06746, 0.07965, 0.07855, 0.07677, 0.08496, 0.04966, 0.07437, 0.04672, 4.033e-05, 0.04987, 0.02997, 0.02803, 0.03157, 0.02516, 0.002291, 0.03011, 0.07418, 0.002984, 0.08496, 0.0001462, 0.07873, 0.02853, 0.06746, 0.02853, 0.06746, 0.02855, 0.03825, 0.05021, 0.03717, 0.05109, 0.06746, 0.04966, 0.07437, 0.03011, 0.07418, 0.02853, 0.06746, 0.05109, 0.06746, 0.02803, 0.03157, 0.04987, 0.02997, 0.05021, 0.03717, 0.02855, 0.03825, 0.0067, 0.00885, 0.006709, 0.006881, 0.009094, 0.006844, 0.009138, 0.008813, 0.009138, 0.008813, 0.009094, 0.006844, 0.0115, 0.006769, 0.01156, 0.008736, 0.01156, 0.008736, 0.0115, 0.006769, 0.01391, 0.006693, 0.01396, 0.008661, 0.01396, 0.008661, 0.01391, 0.006693, 0.01635, 0.006656, 0.01634, 0.008625, 0.01634, 0.008625, 0.01635, 0.006656, 0.01881, 0.006718, 0.01871, 0.008678, 0.01871, 0.008678, 0.01881, 0.006718, 0.02124, 0.006901, 0.02109, 0.00885, 0.001257, 0.07022, 0.002963, 0.06851, 0.005374, 0.06851, 0.00708, 0.07022, 0.00708, 0.07263, 0.005374, 0.07434, 0.002963, 0.07434, 0.001257, 0.07263, 0.001814, 0.008604, 0.001958, 0.006656, 0.004339, 0.006828, 0.004244, 0.008787, 0.004244, 0.008787, 0.004339, 0.006828, 0.006709, 0.006881, 0.0067, 0.00885, 0.1062, 0.01712, 0.1062, 0.01953, 0.1045, 0.02124, 0.1021, 0.02124, 0.1004, 0.01953, 0.1004, 0.01712, 0.1021, 0.01542, 0.1045, 0.01542, 0.0067, 0.001346, 0.009138, 0.001383, 0.009094, 0.003351, 0.006709, 0.003315, 0.009138, 0.001383, 0.01156, 0.001459, 0.0115, 0.003427, 0.009094, 0.003351, 0.01156, 0.001459, 0.01396, 0.001535, 0.01391, 0.003503, 0.0115, 0.003427, 0.01396, 0.001535, 0.01634, 0.001571, 0.01635, 0.00354, 0.01391, 0.003503, 0.01634, 0.001571, 0.01871, 0.001518, 0.01881, 0.003477, 0.01635, 0.00354, 0.01871, 0.001518, 0.02109, 0.001346, 0.02124, 0.003294, 0.01881, 0.003477, 0.005374, 0.1097, 0.002963, 0.1097, 0.001257, 0.108, 0.001257, 0.1056, 0.002963, 0.1039, 0.005374, 0.1039, 0.00708, 0.1056, 0.00708, 0.108, 0.001814, 0.001592, 0.004244, 0.001409, 0.004339, 0.003368, 0.001958, 0.00354, 0.004244, 0.001409, 0.0067, 0.001346, 0.006709, 0.003315, 0.004339, 0.003368, 0.05789, 0.108, 0.05789, 0.1056, 0.0596, 0.1039, 0.06201, 0.1039, 0.06372, 0.1056, 0.06372, 0.108, 0.06201, 0.1097, 0.0596, 0.1097])
me_cube_002.update()
me_cylinder_003 = bpy.data.meshes.new('Cylinder.003')
me_cylinder_003.from_pydata([(-4.768e-07, 1.0, 0.5649), (0.7071, 0.7071, 0.5649), (1.0, 2.002e-06, 0.5649), (0.7071, -0.7071, 0.5649), (-4.768e-07, -1.0, 0.5649), (-0.7071, -0.7071, 0.5649), (-1.0, 2.002e-06, 0.5649), (-0.7071, 0.7071, 0.5649), (-3.576e-07, 1.0, 0.3346), (0.7071, 0.7071, 0.3346), (1.0, 2.002e-06, 0.3346), (0.7071, -0.7071, 0.3346), (-3.576e-07, -1.0, 0.3346), (-0.7071, -0.7071, 0.3346), (-1.0, 2.002e-06, 0.3346), (-0.7071, 0.7071, 0.3346), (4.991, 2.002e-06, 0.5649), (4.698, 0.7071, 0.5649), (4.698, -0.7071, 0.5649), (4.698, 0.7071, 0.3346), (4.991, 2.002e-06, 0.3346), (4.698, -1.083, 0.3346), (5.721, 2.002e-06, 0.5649), (5.428, 0.7071, 0.5649), (5.428, -0.7071, 0.5649), (5.428, 0.7071, 0.3346), (5.721, 2.002e-06, 0.3346), (5.428, -1.083, 0.3346), (4.991, 1.049e-06, -8.554e-08), (5.721, 1.049e-06, -9.765e-08), (4.698, -1.083, -7.996e-08), (4.698, 0.7071, -7.996e-08), (5.428, -1.083, -9.299e-08), (5.428, 0.7071, -9.299e-08), (-8.345e-07, 1.0, -0.5649), (0.7071, 0.7071, -0.5649), (1.0, 9.499e-08, -0.5649), (0.7071, -0.7071, -0.5649), (-8.345e-07, -1.0, -0.5649), (-0.7071, -0.7071, -0.5649), (-1.0, 9.499e-08, -0.5649), (-0.7071, 0.7071, -0.5649), (-5.96e-07, 1.0, -0.3346), (0.7071, 0.7071, -0.3346), (1.0, 9.499e-08, -0.3346), (0.7071, -0.7071, -0.3346), (-5.96e-07, -1.0, -0.3346), (-0.7071, -0.7071, -0.3346), (-1.0, 9.499e-08, -0.3346), (-0.7071, 0.7071, -0.3346), (4.991, 9.499e-08, -0.5649), (4.698, 0.7071, -0.5649), (4.698, -0.7071, -0.5649), (4.698, 0.7071, -0.3346), (4.991, 9.499e-08, -0.3346), (4.698, -1.083, -0.3346), (5.721, 9.499e-08, -0.5649), (5.428, 0.7071, -0.5649), (5.428, -0.7071, -0.5649), (5.428, 0.7071, -0.3346), (5.721, 9.499e-08, -0.3346), (5.428, -1.083, -0.3346)], [], [(8, 0, 1, 9), (1, 2, 16, 17), (11, 10, 20, 21), (11, 3, 4, 12), (12, 4, 5, 13), (13, 5, 6, 14), (1, 0, 7, 6, 5, 4, 3, 2), (14, 6, 7, 15), (15, 7, 0, 8), (10, 44, 43, 9), (12, 46, 45, 11), (16, 18, 24, 22), (27, 21, 30, 32), (10, 9, 19, 20), (3, 11, 21, 18), (2, 3, 18, 16), (9, 1, 17, 19), (25, 23, 22, 26), (26, 22, 24, 27), (21, 20, 28, 30), (18, 21, 27, 24), (19, 17, 23, 25), (17, 16, 22, 23), (30, 28, 29, 32), (28, 31, 33, 29), (20, 19, 31, 28), (26, 27, 32, 29), (19, 25, 33, 31), (25, 26, 29, 33), (42, 43, 35, 34), (35, 51, 50, 36), (45, 55, 54, 44), (45, 46, 38, 37), (46, 47, 39, 38), (47, 48, 40, 39), (35, 36, 37, 38, 39, 40, 41, 34), (48, 49, 41, 40), (49, 42, 34, 41), (11, 45, 44, 10), (9, 43, 42, 8), (13, 47, 46, 12), (8, 42, 49, 15), (15, 49, 48, 14), (14, 48, 47, 13), (50, 56, 58, 52), (61, 32, 30, 55), (44, 54, 53, 43), (37, 52, 55, 45), (36, 50, 52, 37), (43, 53, 51, 35), (59, 60, 56, 57), (60, 61, 58, 56), (55, 30, 28, 54), (52, 58, 61, 55), (53, 59, 57, 51), (51, 57, 56, 50), (54, 28, 31, 53), (60, 29, 32, 61), (53, 31, 33, 59), (59, 33, 29, 60)])
_uv = me_cylinder_003.uv_layers.new(name='UVMap')
_uv.uv.foreach_set('vector', [0.7655, 0.2883, 0.7638, 0.2989, 0.7362, 0.295, 0.7261, 0.2887, 0.6209, 0.7775, 0.5885, 0.762, 0.5986, 0.575, 0.631, 0.5905, 0.6563, 0.2874, 0.6909, 0.296, 0.6901, 0.4853, 0.6398, 0.4757, 0.6563, 0.2874, 0.6448, 0.2925, 0.6122, 0.2914, 0.6141, 0.2807, 0.6141, 0.2807, 0.6122, 0.2914, 0.5738, 0.2832, 0.5773, 0.273, 0.5773, 0.273, 0.5738, 0.2832, 0.5392, 0.2693, 0.5433, 0.2595, 0.6209, 0.7775, 0.6329, 0.8114, 0.6173, 0.8438, 0.5835, 0.8557, 0.5511, 0.8402, 0.5392, 0.8063, 0.5547, 0.7739, 0.5885, 0.762, 0.8306, 0.3131, 0.8261, 0.323, 0.7944, 0.3094, 0.7984, 0.2994, 0.7984, 0.2994, 0.7944, 0.3094, 0.7638, 0.2989, 0.7655, 0.2883, 0.6909, 0.296, 0.6949, 0.2463, 0.7288, 0.2558, 0.7261, 0.2887, 0.6141, 0.2807, 0.6192, 0.2549, 0.6593, 0.2529, 0.6563, 0.2874, 0.5986, 0.575, 0.5648, 0.5869, 0.5666, 0.5528, 0.6005, 0.5408, 0.6153, 0.5042, 0.6398, 0.4757, 0.6447, 0.4931, 0.6234, 0.5164, 0.6909, 0.296, 0.7261, 0.2887, 0.7234, 0.4743, 0.6901, 0.4853, 0.6448, 0.2925, 0.6563, 0.2874, 0.6398, 0.4757, 0.6196, 0.4702, 0.5885, 0.762, 0.5547, 0.7739, 0.5648, 0.5869, 0.5986, 0.575, 0.7261, 0.2887, 0.7362, 0.295, 0.7343, 0.4728, 0.7234, 0.4743, 0.7519, 0.5033, 0.7598, 0.4961, 0.7832, 0.5239, 0.7749, 0.5307, 0.5712, 0.5269, 0.5651, 0.5184, 0.5966, 0.4985, 0.6153, 0.5042, 0.6398, 0.4757, 0.6901, 0.4853, 0.6907, 0.5002, 0.6447, 0.4931, 0.6196, 0.4702, 0.6398, 0.4757, 0.6153, 0.5042, 0.5966, 0.4985, 0.7234, 0.4743, 0.7343, 0.4728, 0.7598, 0.4961, 0.7519, 0.5033, 0.631, 0.5905, 0.5986, 0.575, 0.6005, 0.5408, 0.6329, 0.5564, 0.2476, 0.738, 0.2359, 0.79, 0.2014, 0.7899, 0.2136, 0.7397, 0.2359, 0.79, 0.2476, 0.8246, 0.2138, 0.8225, 0.2014, 0.7899, 0.6901, 0.4853, 0.7234, 0.4743, 0.7203, 0.4911, 0.6907, 0.5002, 0.5712, 0.5269, 0.6153, 0.5042, 0.6234, 0.5164, 0.579, 0.5408, 0.7234, 0.4743, 0.7519, 0.5033, 0.7403, 0.5138, 0.7203, 0.4911, 0.7519, 0.5033, 0.7749, 0.5307, 0.7629, 0.5408, 0.7403, 0.5138, 0.7711, 0.2617, 0.7288, 0.2558, 0.7395, 0.2503, 0.7729, 0.2511, 0.7109, 0.6226, 0.7009, 0.8095, 0.667, 0.8215, 0.677, 0.6345, 0.6593, 0.2529, 0.6511, 0.06546, 0.7018, 0.05691, 0.6949, 0.2463, 0.6593, 0.2529, 0.6192, 0.2549, 0.6207, 0.2443, 0.6483, 0.2472, 0.6192, 0.2549, 0.5862, 0.2439, 0.59, 0.2339, 0.6207, 0.2443, 0.5862, 0.2439, 0.5538, 0.2306, 0.5582, 0.2206, 0.59, 0.2339, 0.7109, 0.6226, 0.677, 0.6345, 0.6447, 0.6189, 0.6329, 0.585, 0.6486, 0.5526, 0.6825, 0.5408, 0.7148, 0.5564, 0.7266, 0.5903, 0.8415, 0.2843, 0.8077, 0.2703, 0.8113, 0.2602, 0.8458, 0.2746, 0.8077, 0.2703, 0.7711, 0.2617, 0.7729, 0.2511, 0.8113, 0.2602, 0.6563, 0.2874, 0.6593, 0.2529, 0.6949, 0.2463, 0.6909, 0.296, 0.7261, 0.2887, 0.7288, 0.2558, 0.7711, 0.2617, 0.7655, 0.2883, 0.5773, 0.273, 0.5862, 0.2439, 0.6192, 0.2549, 0.6141, 0.2807, 0.7655, 0.2883, 0.7711, 0.2617, 0.8077, 0.2703, 0.7984, 0.2994, 0.7984, 0.2994, 0.8077, 0.2703, 0.8415, 0.2843, 0.8306, 0.3131, 0.5433, 0.2595, 0.5538, 0.2306, 0.5862, 0.2439, 0.5773, 0.273, 0.667, 0.8215, 0.6653, 0.8557, 0.6329, 0.8403, 0.6346, 0.806, 0.627, 0.03674, 0.6351, 0.02442, 0.6564, 0.04871, 0.6511, 0.06546, 0.6949, 0.2463, 0.7018, 0.05691, 0.735, 0.0684, 0.7288, 0.2558, 0.6483, 0.2472, 0.6309, 0.07042, 0.6511, 0.06546, 0.6593, 0.2529, 0.677, 0.6345, 0.667, 0.8215, 0.6346, 0.806, 0.6447, 0.6189, 0.7288, 0.2558, 0.735, 0.0684, 0.746, 0.07072, 0.7395, 0.2503, 0.7644, 0.03975, 0.7854, 0.01029, 0.7942, 0.01631, 0.7725, 0.04584, 0.583, 0.0136, 0.627, 0.03674, 0.6083, 0.04223, 0.5768, 0.02207, 0.6511, 0.06546, 0.6564, 0.04871, 0.7014, 0.04199, 0.7018, 0.05691, 0.6309, 0.07042, 0.6083, 0.04223, 0.627, 0.03674, 0.6511, 0.06546, 0.735, 0.0684, 0.7644, 0.03975, 0.7725, 0.04584, 0.746, 0.07072, 0.7009, 0.8095, 0.6992, 0.8436, 0.6653, 0.8557, 0.667, 0.8215, 0.7018, 0.05691, 0.7014, 0.04199, 0.7309, 0.05027, 0.735, 0.0684, 0.583, 0.0136, 0.591, -4.05e-08, 0.6351, 0.02442, 0.627, 0.03674, 0.735, 0.0684, 0.7309, 0.05027, 0.7535, 0.03017, 0.7644, 0.03975, 0.7644, 0.03975, 0.7535, 0.03017, 0.7729, 0.001474, 0.7854, 0.01029])
me_cylinder_003.update()
me_cube_010 = bpy.data.meshes.new('Cube.010')
me_cube_010.from_pydata([(-1.0, -2.266, -1.365), (-1.0, -2.266, 1.365), (-1.0, 2.266, -1.365), (-1.0, 2.266, 1.365), (1.0, -2.266, -1.365), (1.0, -2.266, 1.365), (1.0, 2.266, -1.365), (1.0, 2.266, 1.365)], [], [(0, 1, 3, 2), (2, 3, 7, 6), (6, 7, 5, 4), (4, 5, 1, 0), (2, 6, 4, 0), (7, 3, 1, 5)])
_uv = me_cube_010.uv_layers.new(name='UVMap')
_uv.uv.foreach_set('vector', [0.03602, 0.738, 5.177e-09, 0.6123, 0.2191, 0.5579, 0.2301, 0.6846, 0.2301, 0.6846, 0.2191, 0.5579, 0.3236, 0.5509, 0.3067, 0.6775, 0.3067, 0.6775, 0.3236, 0.5509, 0.5392, 0.6219, 0.4987, 0.738, 0.2988, 0.2162, 0.3007, 0.3409, 0.2076, 0.3451, 0.2044, 0.214, 0.2179, 2.673e-09, 0.3107, 0.006602, 0.2988, 0.2162, 0.2044, 0.214, 0.3236, 0.5509, 0.2191, 0.5579, 0.2076, 0.3451, 0.3007, 0.3409])
me_cube_010.update()

# ---- objects
ob_cube = bpy.data.objects.new('Cube', me_cube_001)
ob_cube_001 = bpy.data.objects.new('Cube.001', me_cube_002)
ob_cylinder_003 = bpy.data.objects.new('Cylinder.003', me_cylinder_003)
ob_cube_005 = bpy.data.objects.new('Cube.005', me_cube_010)

# ---- transforms, parenting, visibility, modifiers, constraints
ob_cube.location = (-3.725e-09, 0.9203, 1.128)
ob_cube.use_mesh_mirror_x = True
ob_cube_001.location = (-3.725e-09, 0.9203, 1.128)
ob_cylinder_003.parent = ob_cube_001
ob_cylinder_003.matrix_parent_inverse = Matrix(((1.0, -0.0, 0.0, 3.725e-09), (-0.0, 1.0, -0.0, -0.9203), (0.0, 0.0, 1.0, -1.128), (-0.0, 0.0, -0.0, 1.0)))
ob_cylinder_003.location = (-3.997e-15, -0.8731, 1.113)
ob_cylinder_003.rotation_euler = (-0.0, 1.571, 0.0)
ob_cylinder_003.scale = (0.03964, 0.03964, 0.1769)
ob_cube_005.location = (-0.001619, -0.8692, 0.9951)
ob_cube_005.scale = (0.05154, 0.02517, 0.05154)

# ---- collection membership
col_collection.objects.link(ob_cube)
col_collection.objects.link(ob_cube_001)
col_collection.objects.link(ob_cylinder_003)
col_collection.objects.link(ob_cube_005)

# ---- scene / render settings (as saved in the file)
scene.frame_start = 1; scene.frame_end = 250; scene.frame_set(1)
scene.render.engine = 'BLENDER_EEVEE_NEXT'
bpy.context.view_layer.update()

# ---- added for rendering (the .blend has no active camera and no usable light): camera, sun
cam_auto = bpy.data.cameras.new('AutoCamera')
cam_auto.lens = 50.0
cam_auto.sensor_width = 36.0
cam_auto.clip_end = 1000.0
ob_auto_camera = bpy.data.objects.new('AutoCamera', cam_auto)
scene.collection.objects.link(ob_auto_camera)
ob_auto_camera.location = (3.45833, -4.13559, 3.77346)
ob_auto_camera.rotation_euler = (1.09748, -7.21219e-08, 0.694738)
scene.camera = ob_auto_camera
light_auto_sun = bpy.data.lights.new('AutoSun', 'SUN')
light_auto_sun.energy = 3.0
light_auto_sun.angle = 0.0523599
ob_auto_sun = bpy.data.objects.new('AutoSun', light_auto_sun)
scene.collection.objects.link(ob_auto_sun)
ob_auto_sun.rotation_euler = (0.872665, 0.174533, 0.523599)
bpy.context.view_layer.update()
